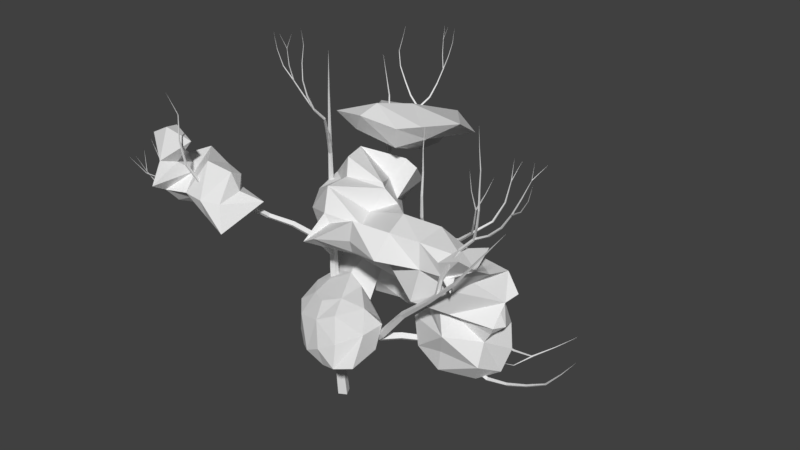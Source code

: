 # Source: 4MTree1.blend  (saved by Blender 2.77.0; exported with 4.5.12 LTS)
import bpy
from mathutils import Matrix  # noqa: F401  (used for matrix-valued properties, if any)

bpy.ops.wm.read_factory_settings(use_empty=True)
scene = bpy.context.scene
scene.name = 'Scene'

# ---- collections
col_collection_1 = bpy.data.collections.new('Collection 1'); scene.collection.children.link(col_collection_1)

# ---- materials (node trees are filled in below, after node groups)
mat_trunk = bpy.data.materials.new('Trunk')
mat_trunk.alpha_threshold = 0.0
mat_trunk.use_transparent_shadow = False
mat_trunk.roughness = 0.5
mat_leaf1 = bpy.data.materials.new('Leaf1')
mat_leaf1.alpha_threshold = 0.0
mat_leaf1.use_transparent_shadow = False
mat_leaf1.roughness = 0.5
mat_leaf2 = bpy.data.materials.new('Leaf2')
mat_leaf2.alpha_threshold = 0.0
mat_leaf2.use_transparent_shadow = False
mat_leaf2.roughness = 0.5
mat_leaf3 = bpy.data.materials.new('Leaf3')
mat_leaf3.alpha_threshold = 0.0
mat_leaf3.use_transparent_shadow = False
mat_leaf3.roughness = 0.5

# ---- material node trees

# ---- world
world_world = bpy.data.worlds.new('World'); scene.world = world_world
world_world.color = (0.05088, 0.05088, 0.05088)
world_world.use_sun_shadow = False
world_world.sun_shadow_jitter_overblur = 0.0
world_world.cycles.sampling_method = 'MANUAL'

# ---- meshes
me_4mtree1_017 = bpy.data.meshes.new('4MTree1.017')
me_4mtree1_017.from_pydata([(2.676, 2.044, 6.322), (2.676, 1.538, 5.182), (3.572, 1.281, 5.583), (3.572, 2.632, 5.182), (2.228, 3.455, 5.832), (1.78, 2.762, 6.405), (1.78, 1.776, 6.039), (0.8836, 1.488, 5.766), (0.8836, 2.987, 4.828), (0.4356, 4.028, 5.687), (0.8836, 3.553, 6.563), (0.8836, 2.457, 7.258), (0.3574, 1.61, 7.155), (-0.01239, 0.7111, 6.153), (-0.01239, -1.243, 5.569), (0.4356, -2.106, 5.169), (0.4356, -2.764, 3.926), (0.4356, -1.682, 3.229), (0.4356, -0.4263, 3.489), (-0.01239, 0.7912, 4.172), (-0.01239, 1.831, 4.841), (-0.4604, 2.855, 4.959), (-0.01239, 4.117, 6.548), (-0.4604, 2.478, 8.022), (-1.356, 1.982, 6.783), (-1.312, 3.194, 7.472), (-0.9084, 4.037, 7.047), (-1.356, 3.323, 6.334), (-0.9146, 3.986, 5.729), (-1.356, 2.181, 5.634), (-1.356, 1.199, 5.666), (-1.804, 0.363, 5.274), (-0.9084, -0.736, 5.442), (-0.9084, -1.682, 4.745), (-1.356, -1.315, 3.596), (-0.9084, -0.1372, 3.507), (-0.9084, 1.36, 4.553), (-1.804, 0.8045, 4.159), (-1.794, -0.7657, 4.779), (-2.283, -0.1322, 4.145), (-0.4604, -2.047, 3.498), (-0.9084, 0.1992, 5.715), (0.4356, 3.086, 7.997), (0.3574, 3.986, 7.63), (0.8836, 0.9837, 4.93), (0.8836, 0.3974, 5.942), (2.228, -0.9276, 5.891), (2.228, -2.838, 4.95), (2.228, -3.001, 3.811), (2.228, -2.003, 3.541), (2.228, -0.8442, 3.907), (1.332, 0.00149, 4.012), (2.228, 0.1189, 4.845), (3.124, -0.7938, 5.384), (3.124, -2.03, 5.415), (3.124, -2.736, 4.075), (3.124, -1.246, 4.308), (1.332, -1.286, 3.398), (1.332, -2.695, 3.484), (1.332, -2.989, 4.456), (1.332, -1.855, 5.591), (0.8836, -0.9369, 5.9), (2.228, 2.93, 4.885), (1.78, 1.973, 4.983), (1.524, 1.302, 10.7), (1.925, 0.8607, 10.92), (1.68, 0.9881, 11.06), (-0.6347, 2.206, 11.73), (0.7025, 2.583, 10.45), (-0.1123, 0.7998, 11.85), (-0.3607, 0.6538, 10.62), (-1.537, 1.603, 10.45), (-0.9879, 2.335, 11.42), (0.1036, 0.455, 11.09), (0.4152, -1.075, 11.28), (-0.9851, -0.1489, 10.41), (0.5616, -1.49, 10.21), (-0.9576, -0.6493, 9.69), (1.575, 0.2412, 9.932), (2.018, -0.7988, 9.801), (0.732, -1.391, 9.728), (2.486, -1.851, 10.59), (2.282, -1.83, 9.58), (0.723, -2.342, 9.368), (2.131, -1.518, 8.887), (0.03668, -2.278, 8.986), (1.488, -0.5099, 8.112), (-0.05316, -1.105, 8.245), (0.1202, -0.1396, 8.827), (1.047, 0.5386, 7.894), (2.969, -0.1076, 7.559), (2.631, 0.7613, 8.057), (-0.3235, -0.8622, 8.924), (-0.384, 0.5556, 8.412), (-1.371, 0.61, 8.84), (-1.224, 1.453, 7.923), (0.9713, 1.206, 7.369), (0.6793, 1.85, 8.622), (1.38, 1.628, 8.024), (1.779, 2.32, 8.925), (0.5695, 3.195, 8.188), (0.1754, 3.043, 7.764), (2.603, 1.156, 8.264), (2.96, 1.032, 9.286), (2.363, 1.187, 10.21), (4.025, 2.088, 7.882), (4.55, 1.133, 8.497), (5.175, 0.6434, 10.23), (3.747, -0.09504, 10.65), (4.073, -1.41, 10.4), (5.257, -0.9268, 10.17), (3.974, -2.24, 9.416), (5.411, -1.105, 9.034), (5.679, 2.137, 7.492), (5.961, 1.649, 8.402), (7.323, 2.495, 8.132), (0.2463, 3.383, 7.654), (-0.8456, 2.484, 8.899), (-1.575, 2.821, 8.173), (-0.7223, 2.391, 9.011), (-1.235, 3.22, 9.346), (-1.791, 3.102, 9.517), (-1.23, 3.469, 10.02), (1.241, 2.492, 9.611), (0.6651, 3.494, 9.057), (1.724, 3.27, 10.98), (1.07, 4.526, 9.793), (0.3124, 3.996, 9.818), (1.175, 3.174, 11.32), (-0.0587, 4.945, 9.557), (-1.097, 3.776, 10.22), (-0.7586, 3.308, 10.06), (-0.6565, 2.612, 11.42), (3.605, -0.8746, 8.59), (0.0332, 4.508, 8.466), (5.099, -1.284, 7.518), (6.564, -1.138, 9.14), (7.206, -1.385, 8.735), (6.393, -0.09268, 7.923), (6.965, -0.7599, 9.179), (6.836, -1.032, 9.084), (6.947, 0.5574, 8.265), (6.085, 0.0642, 6.637), (7.853, 1.599, 7.192), (7.851, 0.7519, 6.294), (7.497, 0.87, 8.723), (8.034, 2.269, 7.363), (-1.542, 1.044, 9.684), (7.454, -1.117, 10.73), (7.347, -0.5882, 10.27), (7.825, 0.2767, 10.32), (7.047, -0.4647, 9.916), (7.611, -1.462, 10.35), (7.738, -0.4377, 9.534), (6.364, -1.117, 9.711), (6.566, 0.9143, 9.428), (7.298, 1.727, 6.97), (7.369, 2.268, 6.772), (5.303, 2.407, 6.45), (5.858, 2.121, 6.387), (5.339, 2.348, 6.838), (5.055, 2.268, 5.411), (6.96, 3.166, 5.159), (6.619, 2.085, 5.596), (7.439, 2.748, 5.513), (6.494, 2.372, 4.342), (7.806, 2.359, 4.494), (6.433, 2.348, 3.219), (7.681, 1.766, 3.569), (7.383, 0.4348, 4.315), (7.334, 0.9002, 5.368), (6.876, 1.034, 3.235), (4.57, 1.8, 2.631), (5.409, 0.262, 3.47), (5.398, 2.804, 3.095), (4.238, 1.995, 3.522), (4.257, 0.2963, 4.214), (5.595, 0.1567, 4.542), (4.926, 1.719, 3.567), (4.751, 2.462, 3.787), (3.579, 1.699, 5.912), (3.491, 2.148, 6.953), (3.946, 1.853, 6.762), (4.09, 1.158, 6.353), (3.641, 1.936, 6.79), (4.445, 0.3447, 7.101), (5.201, 0.5222, 6.746), (4.413, 1.564, 6.204), (4.078, 1.177, 5.682), (7.663, 0.8748, 5.903), (5.873, 0.7334, 6.247), (8.073, 1.381, 6.189), (4.856, 2.393, 4.302), (6.008, -0.3036, 5.677), (3.626, 0.8322, 5.267), (2.513, 2.933, 12.67), (3.571, 3.891, 13.34), (2.525, 6.475, 11.87), (0.2994, 5.597, 11.44), (1.011, 3.806, 13.68), (0.8882, 7.287, 12.29), (-0.2056, 3.669, 13.24), (-1.281, 6.713, 12.2), (-2.033, 7.945, 11.34), (0.2754, 7.645, 11.17), (2.708, 2.341, 13.46), (0.1492, 2.443, 13.89), (-0.1018, 1.598, 13.5), (1.945, 1.58, 13.41), (-0.8489, 2.177, 12.5), (1.629, 1.894, 12.37), (-2.251, 2.421, 12.96), (-1.121, 5.181, 11.43), (-3.045, 5.337, 11.51), (-2.972, 6.327, 12.14), (-0.695, 3.665, 13.22), (-2.809, 6.594, 10.51), (0.1548, 6.839, 10.63), (0.6264, 4.825, 11.06), (-6.738, -2.928, 11.66), (-6.306, -3.549, 11.33), (-5.279, -3.514, 12.56), (-6.829, -2.972, 12.77), (-7.224, -2.106, 11.05), (-6.131, -1.71, 11.53), (-5.994, -2.856, 10.75), (-7.031, -1.597, 10.17), (-5.945, -1.672, 10.31), (-5.007, -1.766, 11.03), (-4.744, -3.132, 11.67), (-4.661, -3.816, 10.03), (-5.645, -3.759, 10.09), (-3.865, -2.624, 11.2), (-3.898, -3.396, 9.909), (-3.674, -2.382, 10.27), (-3.55, -3.726, 8.703), (-2.891, -1.723, 9.754), (-4.275, -1.743, 9.331), (-4.304, -1.69, 10.08), (-6.539, -3.77, 12.98), (-6.614, -4.259, 11.51), (-7.472, -3.761, 12.5), (-7.025, -2.022, 8.79), (-6.278, -2.354, 9.421), (-6.0, -1.743, 9.092), (-6.639, -3.409, 9.318), (-5.796, -3.203, 9.659), (-5.903, -2.293, 8.922), (-6.64, -4.078, 10.06), (-7.305, -2.514, 9.78), (-7.441, -2.96, 10.65), (-5.958, -1.572, 8.343), (-5.022, -1.255, 8.606), (-6.429, -4.937, 10.59), (-7.072, -3.329, 11.51), (-4.069, -1.873, 10.81), (-5.227, -1.623, 10.09), (-5.034, -1.623, 8.621), (-4.726, -3.499, 9.094), (-0.2886, 0.09514, 0.009034), (-0.09556, -0.2873, -0.02728), (0.2886, -0.09514, -0.009034), (0.09556, 0.2873, 0.02728), (-0.2307, -0.1282, 2.213), (-0.0786, -0.4537, 2.102), (0.2307, -0.2709, 1.99), (0.0786, 0.05455, 2.102), (1.404, -0.4297, 3.68), (1.492, -0.6992, 3.527), (1.691, -0.5277, 3.34), (1.603, -0.2581, 3.493), (2.984, -0.7185, 5.032), (3.066, -0.9446, 4.912), (3.241, -0.8033, 4.765), (3.159, -0.5772, 4.885), (4.371, -0.9725, 6.6), (4.437, -1.153, 6.504), (4.577, -1.04, 6.386), (4.511, -0.8595, 6.482), (5.964, -1.264, 7.966), (6.01, -1.399, 7.891), (6.112, -1.313, 7.8), (6.065, -1.178, 7.875), (7.467, -1.538, 9.412), (7.501, -1.629, 9.367), (7.574, -1.573, 9.311), (7.539, -1.482, 9.357), (8.796, -1.782, 11.03), (8.815, -1.828, 11.01), (8.853, -1.8, 10.98), (8.834, -1.754, 11.0), (10.14, -2.029, 12.64), (10.14, -2.029, 12.64), (10.14, -2.029, 12.64), (10.14, -2.029, 12.64), (0.02131, -0.4121, 2.26), (0.2647, -0.173, 2.102), (-0.02131, 0.01301, 1.943), (-0.2647, -0.2261, 2.102), (-0.1072, 0.8696, 3.933), (0.1014, 1.075, 3.797), (-0.1437, 1.234, 3.661), (-0.3523, 1.029, 3.797), (-0.2343, 2.138, 5.588), (-0.06168, 2.321, 5.494), (-0.2672, 2.466, 5.4), (-0.4398, 2.283, 5.494), (-0.3181, 2.973, 7.488), (-0.1812, 3.132, 7.439), (-0.3468, 3.26, 7.391), (-0.4837, 3.102, 7.439), (-0.3734, 3.526, 9.504), (-0.2712, 3.649, 9.485), (-0.3958, 3.749, 9.465), (-0.498, 3.626, 9.485), (-0.3974, 3.765, 11.59), (-0.3293, 3.848, 11.59), (-0.4125, 3.916, 11.58), (-0.4806, 3.833, 11.59), (-0.4088, 3.879, 13.69), (-0.3747, 3.92, 13.7), (-0.4163, 3.954, 13.7), (-0.4504, 3.912, 13.7), (-0.3672, 3.464, 15.76), (-0.3672, 3.464, 15.76), (-0.3672, 3.464, 15.76), (-0.3672, 3.464, 15.76), (0.1903, -0.3628, 2.19), (0.1732, 0.002341, 2.102), (-0.1903, -0.03631, 2.013), (-0.1732, -0.4015, 2.102), (-0.3705, 0.1182, 4.165), (-0.3861, 0.4319, 4.092), (-0.6985, 0.3995, 4.019), (-0.6829, 0.08582, 4.092), (-0.8823, 0.5571, 6.138), (-0.9002, 0.8228, 6.102), (-1.165, 0.8, 6.066), (-1.148, 0.5344, 6.102), (-1.026, 0.6802, 8.215), (-1.042, 0.8944, 8.207), (-1.256, 0.8779, 8.2), (-1.24, 0.6637, 8.207), (-1.098, 0.7417, 10.32), (-1.11, 0.9025, 10.32), (-1.271, 0.8901, 10.32), (-1.258, 0.7294, 10.32), (-1.146, 0.7833, 12.43), (-1.154, 0.8904, 12.43), (-1.261, 0.8822, 12.43), (-1.253, 0.7751, 12.43), (-1.047, 0.6983, 14.53), (-1.051, 0.7517, 14.53), (-1.104, 0.7474, 14.54), (-1.1, 0.694, 14.53), (-0.7971, 0.4842, 16.61), (-0.7971, 0.4842, 16.61), (-0.7971, 0.4842, 16.61), (-0.7971, 0.4842, 16.61), (2.588, -0.67, 4.638), (2.729, -0.8148, 4.436), (2.594, -0.6637, 4.233), (2.452, -0.5189, 4.436), (3.457, 0.1436, 4.644), (3.572, 0.001312, 4.462), (3.437, 0.1253, 4.28), (3.322, 0.2676, 4.462), (4.325, 0.957, 4.419), (4.401, 0.8061, 4.264), (4.256, 0.8919, 4.109), (4.18, 1.043, 4.264), (5.115, 1.702, 3.905), (5.193, 1.585, 3.761), (5.025, 1.606, 3.653), (4.947, 1.723, 3.797), (5.191, 2.76, 3.38), (5.265, 2.685, 3.243), (5.11, 2.661, 3.173), (5.036, 2.736, 3.309), (5.262, 3.77, 2.815), (5.325, 3.725, 2.694), (5.196, 3.714, 2.632), (5.134, 3.759, 2.752), (5.327, 4.892, 2.635), (5.365, 4.834, 2.544), (5.308, 4.907, 2.475), (5.27, 4.964, 2.567), (6.445, 4.64, 2.724), (6.447, 4.591, 2.653), (6.47, 4.659, 2.607), (6.469, 4.708, 2.678), (7.554, 4.4, 2.986), (7.577, 4.366, 2.945), (7.585, 4.412, 2.912), (7.562, 4.446, 2.953), (8.424, 4.936, 3.552), (8.443, 4.923, 3.536), (8.444, 4.944, 3.518), (8.424, 4.958, 3.533), (9.267, 5.456, 4.18), (9.267, 5.456, 4.18), (9.267, 5.456, 4.18), (9.267, 5.456, 4.18), (6.435, -1.4, 8.395), (6.555, -1.476, 8.376), (6.629, -1.355, 8.356), (6.509, -1.279, 8.376), (6.606, -1.36, 9.226), (6.71, -1.429, 9.196), (6.773, -1.321, 9.166), (6.669, -1.252, 9.196), (6.989, -1.27, 9.979), (7.077, -1.333, 9.941), (7.128, -1.238, 9.903), (7.04, -1.175, 9.941), (7.394, -1.175, 10.72), (7.466, -1.231, 10.67), (7.505, -1.149, 10.63), (7.433, -1.093, 10.67), (7.973, -1.04, 11.33), (8.018, -1.09, 11.27), (8.047, -1.021, 11.23), (8.003, -0.9706, 11.29), (8.698, -1.125, 11.74), (8.73, -1.166, 11.69), (8.759, -1.108, 11.66), (8.728, -1.067, 11.71), (9.304, -1.195, 12.3), (9.338, -1.229, 12.26), (9.366, -1.184, 12.24), (9.333, -1.149, 12.28), (9.768, -1.249, 12.98), (9.799, -1.275, 12.96), (9.821, -1.24, 12.95), (9.791, -1.214, 12.97), (10.12, -1.153, 13.73), (10.14, -1.17, 13.72), (10.16, -1.147, 13.71), (10.13, -1.13, 13.72), (10.45, -1.062, 14.49), (10.46, -1.071, 14.49), (10.47, -1.059, 14.49), (10.46, -1.051, 14.49), (10.59, -1.111, 15.31), (10.59, -1.111, 15.31), (10.59, -1.111, 15.31), (10.59, -1.111, 15.31), (-0.3821, 2.536, 6.281), (-0.2175, 2.407, 6.142), (-0.1738, 2.611, 6.004), (-0.3385, 2.74, 6.142), (0.4041, 2.821, 6.926), (0.5365, 2.699, 6.79), (0.5601, 2.878, 6.653), (0.4277, 2.999, 6.79), (1.319, 3.153, 7.341), (1.42, 3.039, 7.21), (1.424, 3.191, 7.08), (1.323, 3.306, 7.21), (2.231, 3.483, 7.722), (2.286, 3.376, 7.595), (2.312, 3.514, 7.49), (2.257, 3.622, 7.617), (3.219, 3.316, 7.983), (3.243, 3.225, 7.866), (3.29, 3.342, 7.784), (3.267, 3.433, 7.902), (4.163, 3.156, 8.327), (4.202, 3.077, 8.238), (4.255, 3.172, 8.177), (4.216, 3.252, 8.266), (4.936, 3.028, 8.963), (4.978, 2.962, 8.9), (5.046, 3.03, 8.873), (5.004, 3.097, 8.935), (5.377, 2.554, 9.751), (5.411, 2.502, 9.709), (5.472, 2.546, 9.703), (5.438, 2.598, 9.746), (5.743, 2.166, 10.63), (5.769, 2.128, 10.61), (5.811, 2.154, 10.61), (5.786, 2.193, 10.63), (5.742, 1.832, 11.6), (5.755, 1.812, 11.6), (5.776, 1.824, 11.6), (5.763, 1.845, 11.6), (5.75, 1.664, 12.62), (5.75, 1.664, 12.62), (5.75, 1.664, 12.62), (5.75, 1.664, 12.62), (-0.3933, 3.713, 10.95), (-0.3098, 3.78, 10.89), (-0.4031, 3.832, 10.82), (-0.4865, 3.765, 10.89), (-0.4377, 4.255, 11.44), (-0.3621, 4.31, 11.37), (-0.4455, 4.351, 11.31), (-0.5212, 4.297, 11.37), (-0.4896, 4.889, 11.81), (-0.4215, 4.926, 11.74), (-0.4948, 4.952, 11.68), (-0.5629, 4.915, 11.74), (-0.5446, 5.559, 12.07), (-0.4849, 5.591, 12.02), (-0.549, 5.613, 11.96), (-0.6086, 5.581, 12.02), (-0.5969, 6.183, 12.41), (-0.5459, 6.209, 12.36), (-0.5997, 6.247, 12.33), (-0.6507, 6.222, 12.38), (-0.3128, 6.656, 12.86), (-0.2688, 6.681, 12.82), (-0.3083, 6.727, 12.8), (-0.3523, 6.702, 12.84), (-0.1305, 6.964, 13.47), (-0.0923, 6.989, 13.45), (-0.1226, 7.028, 13.44), (-0.1608, 7.003, 13.46), (0.02084, 7.221, 14.12), (0.05118, 7.242, 14.12), (0.02929, 7.273, 14.11), (-0.001052, 7.252, 14.12), (0.01566, 7.172, 14.84), (0.03611, 7.187, 14.84), (0.0216, 7.207, 14.84), (0.001149, 7.193, 14.84), (0.02124, 7.217, 15.56), (0.03146, 7.225, 15.56), (0.02419, 7.235, 15.56), (0.01398, 7.228, 15.56), (0.06755, 7.285, 16.28), (0.06755, 7.285, 16.28), (0.06755, 7.285, 16.28), (0.06755, 7.285, 16.28), (-0.9591, 0.7874, 6.926), (-1.167, 0.8555, 6.804), (-1.167, 0.6367, 6.681), (-0.9587, 0.5686, 6.804), (-1.633, 0.2983, 7.77), (-1.807, 0.3692, 7.645), (-1.793, 0.1818, 7.519), (-1.619, 0.1109, 7.645), (-2.475, -0.3134, 8.363), (-2.607, -0.2338, 8.235), (-2.572, -0.3838, 8.106), (-2.44, -0.4634, 8.235), (-3.387, -0.9731, 8.742), (-3.466, -0.8819, 8.615), (-3.434, -1.012, 8.502), (-3.355, -1.104, 8.63), (-4.512, -1.295, 8.891), (-4.548, -1.205, 8.776), (-4.525, -1.319, 8.679), (-4.489, -1.409, 8.794), (-5.63, -1.614, 8.918), (-5.661, -1.539, 8.822), (-5.643, -1.634, 8.742), (-5.611, -1.709, 8.838), (-6.719, -1.919, 9.093), (-6.794, -1.892, 9.032), (-6.759, -1.955, 8.962), (-6.684, -1.981, 9.023), (-6.659, -2.961, 9.557), (-6.728, -2.98, 9.535), (-6.699, -3.019, 9.477), (-6.63, -3.0, 9.499), (-6.619, -3.777, 10.36), (-6.666, -3.793, 10.35), (-6.646, -3.833, 10.33), (-6.6, -3.817, 10.34), (-6.727, -4.103, 11.47), (-6.75, -4.111, 11.46), (-6.741, -4.134, 11.46), (-6.717, -4.125, 11.46), (-6.836, -4.436, 12.57), (-6.836, -4.436, 12.57), (-6.836, -4.436, 12.57), (-6.836, -4.436, 12.57), (-1.244, 0.8886, 11.77), (-1.268, 0.7734, 11.72), (-1.15, 0.7657, 11.68), (-1.127, 0.8809, 11.72), (-1.021, 0.5964, 12.4), (-1.044, 0.495, 12.36), (-0.9405, 0.4903, 12.32), (-0.9175, 0.5917, 12.36), (-0.7475, 0.2368, 12.98), (-0.7708, 0.1504, 12.94), (-0.6813, 0.1499, 12.89), (-0.6579, 0.2363, 12.94), (-0.4464, -0.1585, 13.52), (-0.468, -0.2326, 13.48), (-0.3908, -0.2315, 13.44), (-0.3692, -0.1574, 13.48), (-0.1457, -0.5506, 14.04), (-0.1662, -0.6089, 14.0), (-0.09383, -0.6242, 13.99), (-0.07333, -0.5659, 14.03), (-0.4061, -0.9607, 14.57), (-0.423, -1.009, 14.53), (-0.3661, -1.034, 14.54), (-0.3492, -0.9861, 14.57), (-0.6035, -1.278, 15.19), (-0.6187, -1.319, 15.16), (-0.5729, -1.339, 15.17), (-0.5577, -1.298, 15.19), (-0.7955, -1.587, 15.82), (-0.8079, -1.62, 15.8), (-0.7727, -1.633, 15.8), (-0.7604, -1.601, 15.82), (-0.8032, -1.806, 16.51), (-0.8119, -1.829, 16.51), (-0.7883, -1.837, 16.51), (-0.7797, -1.814, 16.51), (-0.8034, -1.882, 17.23), (-0.8074, -1.894, 17.23), (-0.7957, -1.898, 17.23), (-0.7917, -1.886, 17.23), (-0.5833, -1.783, 17.92), (-0.5833, -1.783, 17.92), (-0.5833, -1.783, 17.92), (-0.5833, -1.783, 17.92), (5.105, 1.649, 3.916), (5.048, 1.514, 3.779), (5.035, 1.66, 3.642), (5.092, 1.794, 3.779), (6.219, 1.476, 3.607), (6.174, 1.36, 3.488), (6.167, 1.484, 3.369), (6.212, 1.6, 3.488), (7.327, 1.304, 3.372), (7.316, 1.203, 3.271), (7.336, 1.302, 3.17), (7.347, 1.403, 3.271), (8.418, 1.134, 3.669), (8.433, 1.05, 3.593), (8.474, 1.126, 3.518), (8.458, 1.21, 3.593), (9.468, 0.9713, 4.142), (9.487, 0.9069, 4.089), (9.524, 0.9626, 4.035), (9.506, 1.027, 4.089), (10.47, 0.8165, 4.721), (10.48, 0.7725, 4.69), (10.52, 0.8085, 4.659), (10.5, 0.8526, 4.69), (11.24, 0.6963, 5.585), (11.25, 0.6738, 5.572), (11.27, 0.6915, 5.559), (11.26, 0.7139, 5.572), (11.96, 0.5838, 6.5), (11.96, 0.5838, 6.5), (11.96, 0.5838, 6.5), (11.96, 0.5838, 6.5), (5.308, 4.911, 2.635), (5.38, 4.95, 2.555), (5.327, 4.888, 2.476), (5.255, 4.848, 2.555), (4.588, 5.793, 2.4), (4.635, 5.83, 2.339), (4.589, 5.791, 2.278), (4.541, 5.754, 2.339), (3.863, 6.68, 2.565), (3.887, 6.714, 2.527), (3.849, 6.698, 2.488), (3.825, 6.663, 2.527), (3.185, 7.509, 3.016), (3.196, 7.528, 2.997), (3.17, 7.531, 2.985), (3.159, 7.511, 3.003), (3.337, 8.265, 3.891), (3.337, 8.265, 3.891), (3.337, 8.265, 3.891), (3.337, 8.265, 3.891), (7.57, 4.407, 2.989), (7.53, 4.414, 2.949), (7.569, 4.406, 2.908), (7.609, 4.398, 2.949), (7.348, 3.26, 2.988), (7.327, 3.259, 2.968), (7.346, 3.249, 2.949), (7.367, 3.251, 2.968), (7.156, 2.268, 3.572), (7.156, 2.268, 3.572), (7.156, 2.268, 3.572), (7.156, 2.268, 3.572), (3.184, 7.519, 3.019), (3.178, 7.54, 3.0), (3.171, 7.52, 2.981), (3.176, 7.499, 3.0), (2.071, 7.58, 3.386), (2.071, 7.58, 3.386), (2.071, 7.58, 3.386), (2.071, 7.58, 3.386), (7.97, -0.9948, 11.31), (7.97, -1.076, 11.28), (8.05, -1.066, 11.25), (8.051, -0.9853, 11.28), (8.272, -1.265, 12.04), (8.273, -1.334, 12.02), (8.341, -1.328, 12.0), (8.34, -1.259, 12.02), (8.46, -1.435, 12.82), (8.463, -1.492, 12.81), (8.52, -1.489, 12.81), (8.517, -1.432, 12.81), (8.467, -1.441, 13.65), (8.469, -1.484, 13.65), (8.512, -1.481, 13.65), (8.51, -1.439, 13.65), (8.528, -1.495, 14.48), (8.529, -1.524, 14.48), (8.557, -1.522, 14.49), (8.556, -1.494, 14.48), (8.296, -1.287, 15.25), (8.296, -1.301, 15.25), (8.31, -1.3, 15.26), (8.309, -1.286, 15.25), (8.148, -1.154, 16.06), (8.148, -1.154, 16.06), (8.148, -1.154, 16.06), (8.148, -1.154, 16.06), (9.78, -1.236, 12.99), (9.78, -1.271, 12.97), (9.809, -1.253, 12.94), (9.81, -1.218, 12.97), (10.39, -1.584, 13.43), (10.4, -1.608, 13.42), (10.42, -1.597, 13.4), (10.42, -1.573, 13.42), (10.85, -1.844, 14.08), (10.86, -1.857, 14.07), (10.87, -1.852, 14.07), (10.87, -1.839, 14.07), (11.12, -1.995, 14.85), (11.12, -1.995, 14.85), (11.12, -1.995, 14.85), (11.12, -1.995, 14.85), (10.45, -1.066, 14.5), (10.47, -1.068, 14.49), (10.47, -1.056, 14.48), (10.45, -1.053, 14.49), (10.88, -0.6714, 15.1), (10.88, -0.6714, 15.1), (10.88, -0.6714, 15.1), (10.88, -0.6714, 15.1), (2.232, 3.568, 7.701), (2.164, 3.437, 7.606), (2.311, 3.43, 7.511), (2.379, 3.56, 7.606), (2.634, 2.863, 8.355), (2.573, 2.755, 8.27), (2.697, 2.753, 8.184), (2.758, 2.861, 8.27), (3.063, 2.11, 8.899), (3.018, 2.011, 8.837), (3.126, 2.0, 8.775), (3.172, 2.099, 8.837), (3.33, 1.643, 9.74), (3.302, 1.549, 9.719), (3.397, 1.525, 9.698), (3.425, 1.619, 9.719), (3.363, 1.583, 10.75), (3.343, 1.511, 10.75), (3.416, 1.491, 10.76), (3.436, 1.564, 10.75), (3.234, 1.81, 11.75), (3.221, 1.762, 11.75), (3.269, 1.749, 11.76), (3.282, 1.797, 11.75), (3.258, 1.767, 12.78), (3.252, 1.744, 12.79), (3.276, 1.737, 12.79), (3.282, 1.761, 12.79), (3.04, 2.15, 13.72), (3.04, 2.15, 13.72), (3.04, 2.15, 13.72), (3.04, 2.15, 13.72), (4.961, 3.005, 8.978), (5.036, 2.975, 8.918), (5.02, 3.053, 8.858), (4.946, 3.084, 8.918), (5.634, 3.562, 9.51), (5.698, 3.545, 9.473), (5.694, 3.611, 9.437), (5.63, 3.627, 9.473), (6.023, 3.882, 10.39), (6.071, 3.876, 10.38), (6.074, 3.925, 10.37), (6.026, 3.931, 10.38), (6.2, 4.029, 11.4), (6.225, 4.027, 11.4), (6.227, 4.052, 11.39), (6.202, 4.054, 11.39), (6.264, 4.126, 12.43), (6.264, 4.126, 12.43), (6.264, 4.126, 12.43), (6.264, 4.126, 12.43), (5.747, 2.165, 10.64), (5.772, 2.125, 10.62), (5.808, 2.156, 10.6), (5.782, 2.195, 10.62), (6.269, 2.09, 11.53), (6.282, 2.071, 11.52), (6.3, 2.086, 11.51), (6.287, 2.106, 11.52), (6.731, 2.025, 12.45), (6.731, 2.025, 12.45), (6.731, 2.025, 12.45), (6.731, 2.025, 12.45), (6.208, 4.027, 11.4), (6.23, 4.034, 11.39), (6.219, 4.054, 11.39), (6.197, 4.047, 11.39), (6.426, 4.551, 12.27), (6.426, 4.551, 12.27), (6.426, 4.551, 12.27), (6.426, 4.551, 12.27), (-0.5655, 6.208, 12.41), (-0.5875, 6.267, 12.37), (-0.6311, 6.222, 12.33), (-0.6091, 6.163, 12.37), (-1.116, 6.322, 12.85), (-1.139, 6.372, 12.82), (-1.179, 6.335, 12.79), (-1.157, 6.285, 12.82), (-1.516, 6.405, 13.44), (-1.539, 6.446, 13.42), (-1.575, 6.417, 13.4), (-1.553, 6.376, 13.42), (-1.877, 6.479, 14.05), (-1.896, 6.511, 14.05), (-1.926, 6.49, 14.04), (-1.907, 6.458, 14.05), (-1.977, 6.5, 14.76), (-1.991, 6.521, 14.76), (-2.012, 6.507, 14.76), (-1.998, 6.486, 14.76), (-1.735, 6.45, 15.43), (-1.742, 6.46, 15.44), (-1.752, 6.453, 15.44), (-1.745, 6.443, 15.44), (-1.514, 6.404, 16.12), (-1.514, 6.404, 16.12), (-1.514, 6.404, 16.12), (-1.514, 6.404, 16.12), (0.0004934, 7.245, 14.13), (0.02668, 7.22, 14.12), (0.04964, 7.248, 14.11), (0.02345, 7.274, 14.12), (0.2814, 7.263, 14.79), (0.2992, 7.246, 14.79), (0.3147, 7.265, 14.78), (0.297, 7.281, 14.79), (0.5062, 7.276, 15.48), (0.5154, 7.268, 15.47), (0.5235, 7.277, 15.47), (0.5143, 7.286, 15.47), (0.6058, 7.282, 16.19), (0.6058, 7.282, 16.19), (0.6058, 7.282, 16.19), (0.6058, 7.282, 16.19), (0.01521, 7.223, 15.56), (0.02654, 7.218, 15.56), (0.03023, 7.23, 15.56), (0.01889, 7.234, 15.56), (0.2464, 7.333, 16.24), (0.2464, 7.333, 16.24), (0.2464, 7.333, 16.24), (0.2464, 7.333, 16.24), (-3.371, -0.9317, 8.723), (-3.515, -0.925, 8.622), (-3.451, -1.054, 8.522), (-3.307, -1.061, 8.622), (-3.893, -1.732, 9.394), (-4.014, -1.723, 9.306), (-3.957, -1.83, 9.217), (-3.836, -1.839, 9.306), (-4.444, -2.576, 9.976), (-4.545, -2.569, 9.901), (-4.497, -2.658, 9.827), (-4.396, -2.665, 9.901), (-4.958, -3.364, 10.63), (-5.046, -3.37, 10.58), (-5.016, -3.453, 10.53), (-4.928, -3.447, 10.58), (-5.272, -3.845, 11.61), (-5.344, -3.858, 11.59), (-5.327, -3.929, 11.57), (-5.255, -3.916, 11.59), (-5.38, -4.011, 12.74), (-5.429, -4.022, 12.74), (-5.419, -4.071, 12.74), (-5.37, -4.06, 12.74), (-5.363, -3.985, 13.9), (-5.388, -3.99, 13.9), (-5.382, -4.014, 13.9), (-5.358, -4.009, 13.9), (-5.611, -4.364, 14.98), (-5.611, -4.364, 14.98), (-5.611, -4.364, 14.98), (-5.611, -4.364, 14.98), (-6.737, -1.924, 9.097), (-6.809, -1.925, 9.028), (-6.741, -1.949, 8.958), (-6.669, -1.949, 9.028), (-6.928, -3.043, 9.282), (-6.985, -3.056, 9.233), (-6.936, -3.087, 9.185), (-6.88, -3.074, 9.233), (-7.081, -3.934, 9.983), (-7.121, -3.954, 9.959), (-7.09, -3.986, 9.936), (-7.051, -3.966, 9.959), (-7.186, -4.546, 10.95), (-7.207, -4.56, 10.95), (-7.192, -4.58, 10.94), (-7.172, -4.566, 10.95), (-7.122, -4.634, 12.11), (-7.122, -4.634, 12.11), (-7.122, -4.634, 12.11), (-7.122, -4.634, 12.11), (-6.625, -3.788, 10.38), (-6.665, -3.79, 10.35), (-6.641, -3.822, 10.32), (-6.601, -3.82, 10.35), (-7.042, -4.691, 10.97), (-7.063, -4.694, 10.96), (-7.052, -4.712, 10.95), (-7.031, -4.709, 10.96), (-7.335, -5.325, 11.9), (-7.335, -5.325, 11.9), (-7.335, -5.325, 11.9), (-7.335, -5.325, 11.9), (-7.192, -4.548, 10.96), (-7.206, -4.567, 10.95), (-7.186, -4.578, 10.94), (-7.172, -4.559, 10.95), (-7.063, -5.154, 11.94), (-7.063, -5.154, 11.94), (-7.063, -5.154, 11.94), (-7.063, -5.154, 11.94), (-0.1116, -0.5495, 14.05), (-0.1718, -0.5762, 14.01), (-0.1279, -0.6253, 13.98), (-0.06775, -0.5986, 14.01), (-0.2169, -1.039, 14.57), (-0.268, -1.066, 14.54), (-0.2324, -1.111, 14.52), (-0.1813, -1.085, 14.54), (-0.2815, -1.34, 15.22), (-0.3232, -1.365, 15.21), (-0.2955, -1.405, 15.19), (-0.2538, -1.38, 15.21), (-0.3213, -1.525, 15.91), (-0.3529, -1.546, 15.91), (-0.3324, -1.577, 15.91), (-0.3009, -1.557, 15.91), (-0.3237, -1.536, 16.64), (-0.3448, -1.55, 16.64), (-0.3311, -1.571, 16.64), (-0.3101, -1.557, 16.64), (-0.3034, -1.442, 17.36), (-0.3139, -1.449, 17.36), (-0.3071, -1.459, 17.36), (-0.2966, -1.452, 17.36), (-0.3241, -1.538, 18.08), (-0.3241, -1.538, 18.08), (-0.3241, -1.538, 18.08), (-0.3241, -1.538, 18.08), (-0.7649, -1.6, 15.83), (-0.797, -1.587, 15.81), (-0.8034, -1.621, 15.8), (-0.7713, -1.634, 15.81), (-1.131, -1.801, 16.42), (-1.153, -1.793, 16.41), (-1.159, -1.816, 16.4), (-1.136, -1.824, 16.41), (-1.331, -1.911, 17.11), (-1.342, -1.907, 17.11), (-1.346, -1.919, 17.1), (-1.334, -1.923, 17.11), (-1.436, -1.969, 17.83), (-1.436, -1.969, 17.83), (-1.436, -1.969, 17.83), (-1.436, -1.969, 17.83), (-0.7952, -1.883, 17.24), (-0.807, -1.885, 17.23), (-0.8039, -1.897, 17.23), (-0.7921, -1.895, 17.23), (-0.9579, -2.137, 17.9), (-0.9579, -2.137, 17.9), (-0.9579, -2.137, 17.9), (-0.9579, -2.137, 17.9)], [], [(2, 0, 1), (3, 4, 5, 0), (2, 3, 0), (3, 2, 1), (11, 12, 7, 6), (21, 8, 20), (42, 10, 22), (10, 9, 22), (10, 11, 5, 9), (13, 30, 41), (23, 24, 13, 12), (14, 61, 32), (61, 45, 13), (40, 16, 33), (41, 32, 61), (61, 14, 15), (10, 9, 5), (40, 17, 16), (35, 17, 34), (20, 44, 19), (43, 22, 26), (19, 36, 20), (28, 9, 21), (9, 8, 21), (30, 13, 24), (23, 42, 26, 25), (15, 14, 33), (24, 27, 29), (27, 28, 21), (27, 25, 26), (21, 29, 27), (36, 31, 30), (32, 38, 33), (34, 40, 33), (35, 39, 37), (25, 27, 24), (31, 36, 37), (31, 37, 39), (39, 38, 31), (33, 38, 34), (38, 39, 34), (29, 30, 24), (36, 19, 37), (31, 32, 41), (30, 31, 41), (18, 17, 35), (29, 36, 30), (46, 45, 61), (22, 28, 27, 26), (29, 21, 20), (44, 20, 7), (45, 44, 13), (13, 44, 7, 12), (58, 48, 59), (49, 58, 57), (51, 50, 57), (18, 57, 17), (19, 51, 18), (52, 50, 51), (56, 52, 53), (46, 53, 52), (54, 60, 47), (48, 55, 54, 47), (55, 48, 49), (49, 57, 50), (55, 49, 56), (56, 49, 50), (53, 54, 56), (54, 55, 56), (7, 20, 63), (52, 56, 50), (52, 51, 44), (19, 44, 51), (8, 9, 62), (18, 51, 57), (58, 59, 16), (47, 60, 15, 59), (59, 15, 16), (17, 57, 58), (49, 48, 58), (45, 52, 44), (60, 61, 15), (59, 48, 47), (58, 16, 17), (54, 46, 60), (60, 46, 61), (46, 52, 45), (54, 53, 46), (19, 18, 35), (17, 40, 34), (19, 35, 37), (61, 13, 41), (16, 15, 33), (42, 11, 10), (1, 62, 3), (22, 9, 28), (10, 5, 62, 9), (62, 63, 8), (4, 3, 62), (11, 6, 5), (5, 6, 0), (62, 1, 63), (7, 63, 6), (0, 6, 63, 1), (5, 4, 62), (8, 63, 20), (14, 32, 33), (11, 42, 23, 12), (43, 42, 22), (20, 36, 29), (25, 24, 23), (42, 43, 26), (32, 31, 38), (34, 39, 35), (66, 65, 64), (66, 64, 68, 67), (69, 66, 67), (71, 70, 69, 67), (72, 71, 67), (69, 70, 73), (73, 70, 75, 74), (74, 75, 77, 76), (79, 78, 74, 76), (80, 79, 76), (79, 80, 81), (81, 80, 83, 82), (83, 84, 82), (86, 84, 83, 85), (87, 86, 85), (89, 86, 87, 88), (91, 90, 86, 89), (87, 92, 88), (77, 94, 93, 88), (92, 77, 88), (93, 94, 95), (97, 96, 93, 95), (98, 96, 97), (100, 99, 98, 97), (101, 100, 97), (99, 104, 103, 102), (98, 99, 102), (103, 106, 105, 102), (108, 107, 106, 103), (110, 107, 108, 109), (112, 110, 109, 111), (106, 114, 113, 105), (114, 115, 113), (100, 101, 116), (116, 101, 118, 117), (118, 119, 117), (119, 121, 120, 117), (121, 122, 120), (124, 123, 99, 100), (126, 125, 123, 124), (128, 125, 126, 127), (125, 128, 68), (127, 126, 129), (130, 127, 129), (128, 127, 130, 131), (132, 128, 131), (130, 122, 131), (72, 132, 131), (90, 133, 84, 86), (92, 87, 85), (84, 133, 111, 82), (108, 103, 104, 78), (79, 108, 78), (121, 71, 72, 131), (122, 121, 131), (132, 72, 67), (64, 123, 125, 68), (129, 126, 124, 134), (104, 65, 78), (64, 104, 99, 123), (65, 104, 64), (134, 124, 100, 116), (133, 135, 112, 111), (138, 137, 136, 112), (135, 138, 112), (136, 137, 139), (141, 140, 137, 138), (143, 141, 138, 142), (144, 143, 142), (115, 145, 141, 143), (146, 115, 143), (98, 102, 91, 89), (96, 98, 89), (66, 69, 73), (68, 128, 132, 67), (130, 129, 134, 120), (122, 130, 120), (65, 66, 73, 74), (78, 65, 74), (120, 134, 116, 117), (83, 80, 76, 85), (93, 96, 89, 88), (118, 101, 97, 95), (75, 70, 71, 147), (147, 71, 121, 119), (77, 75, 147, 94), (147, 119, 118, 95), (94, 147, 95), (150, 149, 148), (149, 150, 151), (140, 153, 152, 139), (137, 140, 139), (154, 152, 148, 149), (152, 154, 136, 139), (153, 145, 155, 151), (150, 153, 151), (155, 145, 115, 114), (145, 153, 140, 141), (156, 146, 143), (146, 156, 157), (160, 159, 158), (159, 163, 162, 161), (158, 159, 161), (163, 159, 157), (163, 164, 162), (162, 164, 166, 165), (165, 166, 168, 167), (168, 166, 170, 169), (168, 171, 167), (167, 171, 173, 172), (174, 167, 172), (173, 176, 175, 172), (176, 173, 177), (172, 175, 178), (175, 179, 178), (179, 174, 178), (181, 158, 161, 180), (182, 181, 180), (184, 181, 182, 183), (186, 185, 184, 183), (187, 182, 180), (188, 187, 180), (187, 188, 183), (181, 160, 158), (190, 189, 144, 142), (189, 191, 144), (186, 190, 142), (151, 155, 107, 110), (107, 155, 114, 106), (136, 154, 110, 112), (113, 160, 181, 184), (105, 113, 184), (142, 138, 135, 185), (186, 142, 185), (109, 108, 79, 81), (111, 109, 81, 82), (76, 77, 92, 85), (102, 105, 184, 91), (185, 135, 133, 90), (191, 156, 143, 144), (191, 164, 163, 157), (156, 191, 157), (164, 191, 189, 170), (166, 164, 170), (171, 168, 169), (167, 174, 179, 192), (165, 167, 192), (153, 150, 148, 152), (157, 159, 160, 113), (115, 146, 157, 113), (170, 189, 190, 193), (161, 162, 165, 192), (169, 170, 193, 177), (173, 171, 169, 177), (174, 172, 178), (182, 187, 183), (184, 185, 90, 91), (193, 190, 186, 183), (188, 194, 193, 183), (192, 194, 188, 180), (161, 192, 180), (193, 194, 176, 177), (175, 176, 194, 192), (179, 175, 192), (154, 149, 151), (151, 110, 154), (195, 198, 197, 196), (196, 197, 200, 199), (199, 200, 202, 201), (200, 204, 203, 202), (206, 205, 199, 201), (208, 205, 206, 207), (210, 208, 207, 209), (195, 208, 210), (207, 211, 209), (211, 213, 212, 209), (215, 214, 213, 211), (213, 216, 212), (202, 214, 215, 201), (204, 197, 198, 217), (197, 204, 200), (217, 198, 218), (205, 196, 199), (195, 196, 205, 208), (218, 198, 195, 210), (203, 204, 217, 216), (203, 214, 202), (213, 214, 203, 216), (216, 217, 218, 212), (215, 206, 201), (206, 215, 211, 207), (212, 218, 210, 209), (222, 221, 220, 219), (220, 225, 224, 223), (219, 220, 223), (223, 224, 227, 226), (229, 228, 224, 225), (231, 230, 229, 225), (230, 233, 232, 229), (233, 234, 232), (236, 234, 233, 235), (236, 235, 237), (238, 236, 237), (221, 222, 239), (240, 221, 239), (241, 240, 239), (222, 241, 239), (227, 244, 243, 242), (226, 227, 242), (247, 246, 245, 242), (243, 247, 242), (246, 231, 248, 245), (248, 250, 249, 245), (247, 243, 251), (252, 247, 251), (244, 252, 251), (245, 249, 242), (249, 226, 242), (220, 221, 240, 253), (225, 220, 253, 248), (231, 225, 248), (250, 254, 219, 223), (240, 241, 254, 253), (253, 254, 250, 248), (234, 255, 232), (255, 234, 236, 238), (228, 255, 238, 256), (232, 255, 228, 229), (256, 238, 237, 257), (235, 233, 230, 258), (237, 235, 258, 257), (224, 228, 256, 227), (256, 257, 252, 244), (227, 256, 244), (254, 241, 222, 219), (249, 250, 223, 226), (243, 244, 251), (258, 230, 231, 246), (257, 258, 246, 247), (252, 257, 247), (259, 263, 266, 262), (260, 264, 263, 259), (261, 265, 264, 260), (262, 266, 265, 261), (263, 267, 270, 266), (264, 268, 267, 263), (265, 269, 268, 264), (266, 270, 269, 265), (267, 271, 274, 270), (268, 272, 271, 267), (269, 273, 272, 268), (270, 274, 273, 269), (271, 275, 278, 274), (272, 276, 275, 271), (273, 277, 276, 272), (274, 278, 277, 273), (275, 279, 282, 278), (276, 280, 279, 275), (277, 281, 280, 276), (278, 282, 281, 277), (279, 283, 286, 282), (280, 284, 283, 279), (281, 285, 284, 280), (282, 286, 285, 281), (283, 287, 290, 286), (284, 288, 287, 283), (285, 289, 288, 284), (286, 290, 289, 285), (287, 291, 294, 290), (288, 292, 291, 287), (289, 293, 292, 288), (290, 294, 293, 289), (295, 299, 302, 298), (296, 300, 299, 295), (297, 301, 300, 296), (298, 302, 301, 297), (299, 303, 306, 302), (300, 304, 303, 299), (301, 305, 304, 300), (302, 306, 305, 301), (303, 307, 310, 306), (304, 308, 307, 303), (305, 309, 308, 304), (306, 310, 309, 305), (307, 311, 314, 310), (308, 312, 311, 307), (309, 313, 312, 308), (310, 314, 313, 309), (311, 315, 318, 314), (312, 316, 315, 311), (313, 317, 316, 312), (314, 318, 317, 313), (315, 319, 322, 318), (316, 320, 319, 315), (317, 321, 320, 316), (318, 322, 321, 317), (319, 323, 326, 322), (320, 324, 323, 319), (321, 325, 324, 320), (322, 326, 325, 321), (327, 331, 334, 330), (328, 332, 331, 327), (329, 333, 332, 328), (330, 334, 333, 329), (331, 335, 338, 334), (332, 336, 335, 331), (333, 337, 336, 332), (334, 338, 337, 333), (335, 339, 342, 338), (336, 340, 339, 335), (337, 341, 340, 336), (338, 342, 341, 337), (339, 343, 346, 342), (340, 344, 343, 339), (341, 345, 344, 340), (342, 346, 345, 341), (343, 347, 350, 346), (344, 348, 347, 343), (345, 349, 348, 344), (346, 350, 349, 345), (347, 351, 354, 350), (348, 352, 351, 347), (349, 353, 352, 348), (350, 354, 353, 349), (351, 355, 358, 354), (352, 356, 355, 351), (353, 357, 356, 352), (354, 358, 357, 353), (359, 363, 366, 362), (360, 364, 363, 359), (361, 365, 364, 360), (362, 366, 365, 361), (363, 367, 370, 366), (364, 368, 367, 363), (365, 369, 368, 364), (366, 370, 369, 365), (367, 371, 374, 370), (368, 372, 371, 367), (369, 373, 372, 368), (370, 374, 373, 369), (371, 375, 378, 374), (372, 376, 375, 371), (373, 377, 376, 372), (374, 378, 377, 373), (375, 379, 382, 378), (376, 380, 379, 375), (377, 381, 380, 376), (378, 382, 381, 377), (379, 383, 386, 382), (380, 384, 383, 379), (381, 385, 384, 380), (382, 386, 385, 381), (383, 387, 390, 386), (384, 388, 387, 383), (385, 389, 388, 384), (386, 390, 389, 385), (387, 391, 394, 390), (388, 392, 391, 387), (389, 393, 392, 388), (390, 394, 393, 389), (391, 395, 398, 394), (392, 396, 395, 391), (393, 397, 396, 392), (394, 398, 397, 393), (395, 399, 402, 398), (396, 400, 399, 395), (397, 401, 400, 396), (398, 402, 401, 397), (403, 407, 410, 406), (404, 408, 407, 403), (405, 409, 408, 404), (406, 410, 409, 405), (407, 411, 414, 410), (408, 412, 411, 407), (409, 413, 412, 408), (410, 414, 413, 409), (411, 415, 418, 414), (412, 416, 415, 411), (413, 417, 416, 412), (414, 418, 417, 413), (415, 419, 422, 418), (416, 420, 419, 415), (417, 421, 420, 416), (418, 422, 421, 417), (419, 423, 426, 422), (420, 424, 423, 419), (421, 425, 424, 420), (422, 426, 425, 421), (423, 427, 430, 426), (424, 428, 427, 423), (425, 429, 428, 424), (426, 430, 429, 425), (427, 431, 434, 430), (428, 432, 431, 427), (429, 433, 432, 428), (430, 434, 433, 429), (431, 435, 438, 434), (432, 436, 435, 431), (433, 437, 436, 432), (434, 438, 437, 433), (435, 439, 442, 438), (436, 440, 439, 435), (437, 441, 440, 436), (438, 442, 441, 437), (439, 443, 446, 442), (440, 444, 443, 439), (441, 445, 444, 440), (442, 446, 445, 441), (447, 451, 454, 450), (448, 452, 451, 447), (449, 453, 452, 448), (450, 454, 453, 449), (451, 455, 458, 454), (452, 456, 455, 451), (453, 457, 456, 452), (454, 458, 457, 453), (455, 459, 462, 458), (456, 460, 459, 455), (457, 461, 460, 456), (458, 462, 461, 457), (459, 463, 466, 462), (460, 464, 463, 459), (461, 465, 464, 460), (462, 466, 465, 461), (463, 467, 470, 466), (464, 468, 467, 463), (465, 469, 468, 464), (466, 470, 469, 465), (467, 471, 474, 470), (468, 472, 471, 467), (469, 473, 472, 468), (470, 474, 473, 469), (471, 475, 478, 474), (472, 476, 475, 471), (473, 477, 476, 472), (474, 478, 477, 473), (475, 479, 482, 478), (476, 480, 479, 475), (477, 481, 480, 476), (478, 482, 481, 477), (479, 483, 486, 482), (480, 484, 483, 479), (481, 485, 484, 480), (482, 486, 485, 481), (483, 487, 490, 486), (484, 488, 487, 483), (485, 489, 488, 484), (486, 490, 489, 485), (491, 495, 498, 494), (492, 496, 495, 491), (493, 497, 496, 492), (494, 498, 497, 493), (495, 499, 502, 498), (496, 500, 499, 495), (497, 501, 500, 496), (498, 502, 501, 497), (499, 503, 506, 502), (500, 504, 503, 499), (501, 505, 504, 500), (502, 506, 505, 501), (503, 507, 510, 506), (504, 508, 507, 503), (505, 509, 508, 504), (506, 510, 509, 505), (507, 511, 514, 510), (508, 512, 511, 507), (509, 513, 512, 508), (510, 514, 513, 509), (511, 515, 518, 514), (512, 516, 515, 511), (513, 517, 516, 512), (514, 518, 517, 513), (515, 519, 522, 518), (516, 520, 519, 515), (517, 521, 520, 516), (518, 522, 521, 517), (519, 523, 526, 522), (520, 524, 523, 519), (521, 525, 524, 520), (522, 526, 525, 521), (523, 527, 530, 526), (524, 528, 527, 523), (525, 529, 528, 524), (526, 530, 529, 525), (527, 531, 534, 530), (528, 532, 531, 527), (529, 533, 532, 528), (530, 534, 533, 529), (535, 539, 542, 538), (536, 540, 539, 535), (537, 541, 540, 536), (538, 542, 541, 537), (539, 543, 546, 542), (540, 544, 543, 539), (541, 545, 544, 540), (542, 546, 545, 541), (543, 547, 550, 546), (544, 548, 547, 543), (545, 549, 548, 544), (546, 550, 549, 545), (547, 551, 554, 550), (548, 552, 551, 547), (549, 553, 552, 548), (550, 554, 553, 549), (551, 555, 558, 554), (552, 556, 555, 551), (553, 557, 556, 552), (554, 558, 557, 553), (555, 559, 562, 558), (556, 560, 559, 555), (557, 561, 560, 556), (558, 562, 561, 557), (559, 563, 566, 562), (560, 564, 563, 559), (561, 565, 564, 560), (562, 566, 565, 561), (563, 567, 570, 566), (564, 568, 567, 563), (565, 569, 568, 564), (566, 570, 569, 565), (567, 571, 574, 570), (568, 572, 571, 567), (569, 573, 572, 568), (570, 574, 573, 569), (571, 575, 578, 574), (572, 576, 575, 571), (573, 577, 576, 572), (574, 578, 577, 573), (579, 583, 586, 582), (580, 584, 583, 579), (581, 585, 584, 580), (582, 586, 585, 581), (583, 587, 590, 586), (584, 588, 587, 583), (585, 589, 588, 584), (586, 590, 589, 585), (587, 591, 594, 590), (588, 592, 591, 587), (589, 593, 592, 588), (590, 594, 593, 589), (591, 595, 598, 594), (592, 596, 595, 591), (593, 597, 596, 592), (594, 598, 597, 593), (595, 599, 602, 598), (596, 600, 599, 595), (597, 601, 600, 596), (598, 602, 601, 597), (599, 603, 606, 602), (600, 604, 603, 599), (601, 605, 604, 600), (602, 606, 605, 601), (603, 607, 610, 606), (604, 608, 607, 603), (605, 609, 608, 604), (606, 610, 609, 605), (607, 611, 614, 610), (608, 612, 611, 607), (609, 613, 612, 608), (610, 614, 613, 609), (611, 615, 618, 614), (612, 616, 615, 611), (613, 617, 616, 612), (614, 618, 617, 613), (615, 619, 622, 618), (616, 620, 619, 615), (617, 621, 620, 616), (618, 622, 621, 617), (623, 627, 630, 626), (624, 628, 627, 623), (625, 629, 628, 624), (626, 630, 629, 625), (627, 631, 634, 630), (628, 632, 631, 627), (629, 633, 632, 628), (630, 634, 633, 629), (631, 635, 638, 634), (632, 636, 635, 631), (633, 637, 636, 632), (634, 638, 637, 633), (635, 639, 642, 638), (636, 640, 639, 635), (637, 641, 640, 636), (638, 642, 641, 637), (639, 643, 646, 642), (640, 644, 643, 639), (641, 645, 644, 640), (642, 646, 645, 641), (643, 647, 650, 646), (644, 648, 647, 643), (645, 649, 648, 644), (646, 650, 649, 645), (647, 651, 654, 650), (648, 652, 651, 647), (649, 653, 652, 648), (650, 654, 653, 649), (655, 659, 662, 658), (656, 660, 659, 655), (657, 661, 660, 656), (658, 662, 661, 657), (659, 663, 666, 662), (660, 664, 663, 659), (661, 665, 664, 660), (662, 666, 665, 661), (663, 667, 670, 666), (664, 668, 667, 663), (665, 669, 668, 664), (666, 670, 669, 665), (667, 671, 674, 670), (668, 672, 671, 667), (669, 673, 672, 668), (670, 674, 673, 669), (675, 679, 682, 678), (676, 680, 679, 675), (677, 681, 680, 676), (678, 682, 681, 677), (679, 683, 686, 682), (680, 684, 683, 679), (681, 685, 684, 680), (682, 686, 685, 681), (687, 691, 694, 690), (688, 692, 691, 687), (689, 693, 692, 688), (690, 694, 693, 689), (695, 699, 702, 698), (696, 700, 699, 695), (697, 701, 700, 696), (698, 702, 701, 697), (699, 703, 706, 702), (700, 704, 703, 699), (701, 705, 704, 700), (702, 706, 705, 701), (703, 707, 710, 706), (704, 708, 707, 703), (705, 709, 708, 704), (706, 710, 709, 705), (707, 711, 714, 710), (708, 712, 711, 707), (709, 713, 712, 708), (710, 714, 713, 709), (711, 715, 718, 714), (712, 716, 715, 711), (713, 717, 716, 712), (714, 718, 717, 713), (715, 719, 722, 718), (716, 720, 719, 715), (717, 721, 720, 716), (718, 722, 721, 717), (723, 727, 730, 726), (724, 728, 727, 723), (725, 729, 728, 724), (726, 730, 729, 725), (727, 731, 734, 730), (728, 732, 731, 727), (729, 733, 732, 728), (730, 734, 733, 729), (731, 735, 738, 734), (732, 736, 735, 731), (733, 737, 736, 732), (734, 738, 737, 733), (739, 743, 746, 742), (740, 744, 743, 739), (741, 745, 744, 740), (742, 746, 745, 741), (747, 751, 754, 750), (748, 752, 751, 747), (749, 753, 752, 748), (750, 754, 753, 749), (751, 755, 758, 754), (752, 756, 755, 751), (753, 757, 756, 752), (754, 758, 757, 753), (755, 759, 762, 758), (756, 760, 759, 755), (757, 761, 760, 756), (758, 762, 761, 757), (759, 763, 766, 762), (760, 764, 763, 759), (761, 765, 764, 760), (762, 766, 765, 761), (763, 767, 770, 766), (764, 768, 767, 763), (765, 769, 768, 764), (766, 770, 769, 765), (767, 771, 774, 770), (768, 772, 771, 767), (769, 773, 772, 768), (770, 774, 773, 769), (771, 775, 778, 774), (772, 776, 775, 771), (773, 777, 776, 772), (774, 778, 777, 773), (779, 783, 786, 782), (780, 784, 783, 779), (781, 785, 784, 780), (782, 786, 785, 781), (783, 787, 790, 786), (784, 788, 787, 783), (785, 789, 788, 784), (786, 790, 789, 785), (787, 791, 794, 790), (788, 792, 791, 787), (789, 793, 792, 788), (790, 794, 793, 789), (791, 795, 798, 794), (792, 796, 795, 791), (793, 797, 796, 792), (794, 798, 797, 793), (799, 803, 806, 802), (800, 804, 803, 799), (801, 805, 804, 800), (802, 806, 805, 801), (803, 807, 810, 806), (804, 808, 807, 803), (805, 809, 808, 804), (806, 810, 809, 805), (811, 815, 818, 814), (812, 816, 815, 811), (813, 817, 816, 812), (814, 818, 817, 813), (819, 823, 826, 822), (820, 824, 823, 819), (821, 825, 824, 820), (822, 826, 825, 821), (823, 827, 830, 826), (824, 828, 827, 823), (825, 829, 828, 824), (826, 830, 829, 825), (827, 831, 834, 830), (828, 832, 831, 827), (829, 833, 832, 828), (830, 834, 833, 829), (831, 835, 838, 834), (832, 836, 835, 831), (833, 837, 836, 832), (834, 838, 837, 833), (835, 839, 842, 838), (836, 840, 839, 835), (837, 841, 840, 836), (838, 842, 841, 837), (839, 843, 846, 842), (840, 844, 843, 839), (841, 845, 844, 840), (842, 846, 845, 841), (847, 851, 854, 850), (848, 852, 851, 847), (849, 853, 852, 848), (850, 854, 853, 849), (851, 855, 858, 854), (852, 856, 855, 851), (853, 857, 856, 852), (854, 858, 857, 853), (855, 859, 862, 858), (856, 860, 859, 855), (857, 861, 860, 856), (858, 862, 861, 857), (863, 867, 870, 866), (864, 868, 867, 863), (865, 869, 868, 864), (866, 870, 869, 865), (871, 875, 878, 874), (872, 876, 875, 871), (873, 877, 876, 872), (874, 878, 877, 873), (875, 879, 882, 878), (876, 880, 879, 875), (877, 881, 880, 876), (878, 882, 881, 877), (879, 883, 886, 882), (880, 884, 883, 879), (881, 885, 884, 880), (882, 886, 885, 881), (883, 887, 890, 886), (884, 888, 887, 883), (885, 889, 888, 884), (886, 890, 889, 885), (887, 891, 894, 890), (888, 892, 891, 887), (889, 893, 892, 888), (890, 894, 893, 889), (891, 895, 898, 894), (892, 896, 895, 891), (893, 897, 896, 892), (894, 898, 897, 893), (895, 899, 902, 898), (896, 900, 899, 895), (897, 901, 900, 896), (898, 902, 901, 897), (903, 907, 910, 906), (904, 908, 907, 903), (905, 909, 908, 904), (906, 910, 909, 905), (907, 911, 914, 910), (908, 912, 911, 907), (909, 913, 912, 908), (910, 914, 913, 909), (911, 915, 918, 914), (912, 916, 915, 911), (913, 917, 916, 912), (914, 918, 917, 913), (915, 919, 922, 918), (916, 920, 919, 915), (917, 921, 920, 916), (918, 922, 921, 917), (923, 927, 930, 926), (924, 928, 927, 923), (925, 929, 928, 924), (926, 930, 929, 925), (927, 931, 934, 930), (928, 932, 931, 927), (929, 933, 932, 928), (930, 934, 933, 929), (935, 939, 942, 938), (936, 940, 939, 935), (937, 941, 940, 936), (938, 942, 941, 937), (943, 947, 950, 946), (944, 948, 947, 943), (945, 949, 948, 944), (946, 950, 949, 945), (947, 951, 954, 950), (948, 952, 951, 947), (949, 953, 952, 948), (950, 954, 953, 949), (951, 955, 958, 954), (952, 956, 955, 951), (953, 957, 956, 952), (954, 958, 957, 953), (955, 959, 962, 958), (956, 960, 959, 955), (957, 961, 960, 956), (958, 962, 961, 957), (959, 963, 966, 962), (960, 964, 963, 959), (961, 965, 964, 960), (962, 966, 965, 961), (963, 967, 970, 966), (964, 968, 967, 963), (965, 969, 968, 964), (966, 970, 969, 965), (971, 975, 978, 974), (972, 976, 975, 971), (973, 977, 976, 972), (974, 978, 977, 973), (975, 979, 982, 978), (976, 980, 979, 975), (977, 981, 980, 976), (978, 982, 981, 977), (979, 983, 986, 982), (980, 984, 983, 979), (981, 985, 984, 980), (982, 986, 985, 981), (987, 991, 994, 990), (988, 992, 991, 987), (989, 993, 992, 988), (990, 994, 993, 989)])
me_4mtree1_017.polygons.foreach_set('material_index', [1, 1, 1, 1, 1, 1, 1, 1, 1, 1, 1, 1, 1, 1, 1, 1, 1, 1, 1, 1, 1, 1, 1, 1, 1, 1, 1, 1, 1, 1, 1, 1, 1, 1, 1, 1, 1, 1, 1, 1, 1, 1, 1, 1, 1, 1, 1, 1, 1, 1, 1, 1, 1, 1, 1, 1, 1, 1, 1, 1, 1, 1, 1, 1, 1, 1, 1, 1, 1, 1, 1, 1, 1, 1, 1, 1, 1, 1, 1, 1, 1, 1, 1, 1, 1, 1, 1, 1, 1, 1, 1, 1, 1, 1, 1, 1, 1, 1, 1, 1, 1, 1, 1, 1, 1, 1, 1, 1, 1, 1, 1, 1, 1, 1, 2, 2, 2, 2, 2, 2, 2, 2, 2, 2, 2, 2, 2, 2, 2, 2, 2, 2, 2, 2, 2, 2, 2, 2, 2, 2, 2, 2, 2, 2, 2, 2, 2, 2, 2, 2, 2, 2, 2, 2, 2, 2, 2, 2, 2, 2, 2, 2, 2, 2, 2, 2, 2, 2, 2, 2, 2, 2, 2, 2, 2, 2, 2, 2, 2, 2, 2, 2, 2, 2, 2, 2, 2, 2, 2, 2, 2, 2, 2, 2, 2, 2, 2, 2, 2, 2, 2, 2, 2, 2, 2, 2, 2, 2, 2, 2, 2, 2, 2, 2, 2, 2, 2, 2, 2, 2, 2, 2, 2, 2, 2, 2, 2, 2, 2, 2, 2, 2, 2, 2, 2, 2, 2, 2, 2, 2, 2, 2, 2, 2, 2, 2, 2, 2, 2, 2, 2, 2, 2, 2, 2, 2, 2, 2, 2, 2, 2, 2, 2, 2, 2, 2, 2, 2, 2, 2, 2, 2, 2, 2, 2, 2, 2, 2, 2, 2, 3, 3, 3, 3, 3, 3, 3, 3, 3, 3, 3, 3, 3, 3, 3, 3, 3, 3, 3, 3, 3, 3, 3, 3, 3, 3, 3, 3, 3, 3, 3, 3, 3, 3, 3, 3, 3, 3, 3, 3, 3, 3, 3, 3, 3, 3, 3, 3, 3, 3, 3, 3, 3, 3, 3, 3, 3, 3, 3, 3, 3, 3, 3, 3, 3, 3, 3, 3, 3, 3, 3, 3, 3, 3, 0, 0, 0, 0, 0, 0, 0, 0, 0, 0, 0, 0, 0, 0, 0, 0, 0, 0, 0, 0, 0, 0, 0, 0, 0, 0, 0, 0, 0, 0, 0, 0, 0, 0, 0, 0, 0, 0, 0, 0, 0, 0, 0, 0, 0, 0, 0, 0, 0, 0, 0, 0, 0, 0, 0, 0, 0, 0, 0, 0, 0, 0, 0, 0, 0, 0, 0, 0, 0, 0, 0, 0, 0, 0, 0, 0, 0, 0, 0, 0, 0, 0, 0, 0, 0, 0, 0, 0, 0, 0, 0, 0, 0, 0, 0, 0, 0, 0, 0, 0, 0, 0, 0, 0, 0, 0, 0, 0, 0, 0, 0, 0, 0, 0, 0, 0, 0, 0, 0, 0, 0, 0, 0, 0, 0, 0, 0, 0, 0, 0, 0, 0, 0, 0, 0, 0, 0, 0, 0, 0, 0, 0, 0, 0, 0, 0, 0, 0, 0, 0, 0, 0, 0, 0, 0, 0, 0, 0, 0, 0, 0, 0, 0, 0, 0, 0, 0, 0, 0, 0, 0, 0, 0, 0, 0, 0, 0, 0, 0, 0, 0, 0, 0, 0, 0, 0, 0, 0, 0, 0, 0, 0, 0, 0, 0, 0, 0, 0, 0, 0, 0, 0, 0, 0, 0, 0, 0, 0, 0, 0, 0, 0, 0, 0, 0, 0, 0, 0, 0, 0, 0, 0, 0, 0, 0, 0, 0, 0, 0, 0, 0, 0, 0, 0, 0, 0, 0, 0, 0, 0, 0, 0, 0, 0, 0, 0, 0, 0, 0, 0, 0, 0, 0, 0, 0, 0, 0, 0, 0, 0, 0, 0, 0, 0, 0, 0, 0, 0, 0, 0, 0, 0, 0, 0, 0, 0, 0, 0, 0, 0, 0, 0, 0, 0, 0, 0, 0, 0, 0, 0, 0, 0, 0, 0, 0, 0, 0, 0, 0, 0, 0, 0, 0, 0, 0, 0, 0, 0, 0, 0, 0, 0, 0, 0, 0, 0, 0, 0, 0, 0, 0, 0, 0, 0, 0, 0, 0, 0, 0, 0, 0, 0, 0, 0, 0, 0, 0, 0, 0, 0, 0, 0, 0, 0, 0, 0, 0, 0, 0, 0, 0, 0, 0, 0, 0, 0, 0, 0, 0, 0, 0, 0, 0, 0, 0, 0, 0, 0, 0, 0, 0, 0, 0, 0, 0, 0, 0, 0, 0, 0, 0, 0, 0, 0, 0, 0, 0, 0, 0, 0, 0, 0, 0, 0, 0, 0, 0, 0, 0, 0, 0, 0, 0, 0, 0, 0, 0, 0, 0, 0, 0, 0, 0, 0, 0, 0, 0, 0, 0, 0, 0, 0, 0, 0, 0, 0, 0, 0, 0, 0, 0, 0, 0, 0, 0, 0, 0, 0, 0, 0, 0, 0, 0, 0, 0, 0, 0, 0, 0, 0, 0, 0, 0, 0, 0, 0, 0, 0, 0, 0, 0, 0, 0, 0, 0, 0, 0, 0, 0, 0, 0, 0, 0, 0, 0, 0, 0, 0, 0, 0, 0, 0, 0, 0, 0, 0, 0, 0, 0, 0, 0, 0, 0, 0, 0, 0, 0, 0, 0, 0, 0, 0, 0, 0, 0, 0, 0, 0, 0, 0, 0, 0, 0, 0, 0, 0, 0, 0, 0, 0, 0, 0, 0, 0, 0, 0, 0, 0, 0, 0, 0, 0, 0, 0, 0, 0, 0, 0, 0, 0, 0, 0, 0, 0, 0, 0, 0, 0, 0, 0, 0, 0, 0, 0, 0, 0, 0, 0, 0, 0, 0, 0, 0, 0, 0, 0, 0, 0, 0, 0, 0, 0, 0, 0, 0, 0, 0, 0, 0, 0, 0, 0, 0, 0, 0, 0, 0, 0, 0, 0, 0, 0, 0, 0, 0, 0, 0, 0, 0, 0, 0, 0, 0, 0, 0, 0, 0, 0, 0, 0, 0, 0, 0, 0, 0, 0])
me_4mtree1_017.materials.append(mat_trunk)
me_4mtree1_017.materials.append(mat_leaf1)
me_4mtree1_017.materials.append(mat_leaf2)
me_4mtree1_017.materials.append(mat_leaf3)
me_4mtree1_017.use_remesh_preserve_volume = False
me_4mtree1_017.use_remesh_preserve_attributes = False
me_4mtree1_017.use_mirror_vertex_groups = False
me_4mtree1_017.update()

# ---- objects
ob_4mtree1 = bpy.data.objects.new('4MTree1', me_4mtree1_017)

# ---- transforms, parenting, visibility, modifiers, constraints
ob_4mtree1.location = (0.0, 0.0, 0.0)
ob_4mtree1.lineart.crease_threshold = 0.0
_vg = ob_4mtree1.vertex_groups.new(name='Trunk')
_vg = ob_4mtree1.vertex_groups.new(name='Leaf1')
_vg = ob_4mtree1.vertex_groups.new(name='Leaf2')
_vg = ob_4mtree1.vertex_groups.new(name='Leaf3')

# ---- collection membership
col_collection_1.objects.link(ob_4mtree1)

# ---- scene / render settings (as saved in the file)
scene.frame_start = 1; scene.frame_end = 250; scene.frame_set(1)
scene.render.engine = 'BLENDER_EEVEE_NEXT'
scene.render.resolution_percentage = 50
scene.render.dither_intensity = 0.0
scene.cycles.use_denoising = False
scene.cycles.samples = 128
scene.cycles.sampling_pattern = 'TABULATED_SOBOL'
scene.cycles.light_sampling_threshold = 0.0
scene.cycles.use_adaptive_sampling = False
scene.cycles.use_light_tree = False
scene.cycles.blur_glossy = 0.0
scene.cycles.sample_clamp_indirect = 0.0
scene.view_settings.view_transform = 'Standard'
bpy.context.view_layer.update()

# ---- added for rendering (the .blend has no active camera and no usable light): camera, sun
cam_auto = bpy.data.cameras.new('AutoCamera')
cam_auto.lens = 50.0
cam_auto.sensor_width = 36.0
cam_auto.clip_end = 1000.0
ob_auto_camera = bpy.data.objects.new('AutoCamera', cam_auto)
scene.collection.objects.link(ob_auto_camera)
ob_auto_camera.location = (29.8535, -31.659, 31.1122)
ob_auto_camera.rotation_euler = (1.09748, -7.21219e-08, 0.694738)
scene.camera = ob_auto_camera
light_auto_sun = bpy.data.lights.new('AutoSun', 'SUN')
light_auto_sun.energy = 3.0
light_auto_sun.angle = 0.0523599
ob_auto_sun = bpy.data.objects.new('AutoSun', light_auto_sun)
scene.collection.objects.link(ob_auto_sun)
ob_auto_sun.rotation_euler = (0.872665, 0.174533, 0.523599)
bpy.context.view_layer.update()
